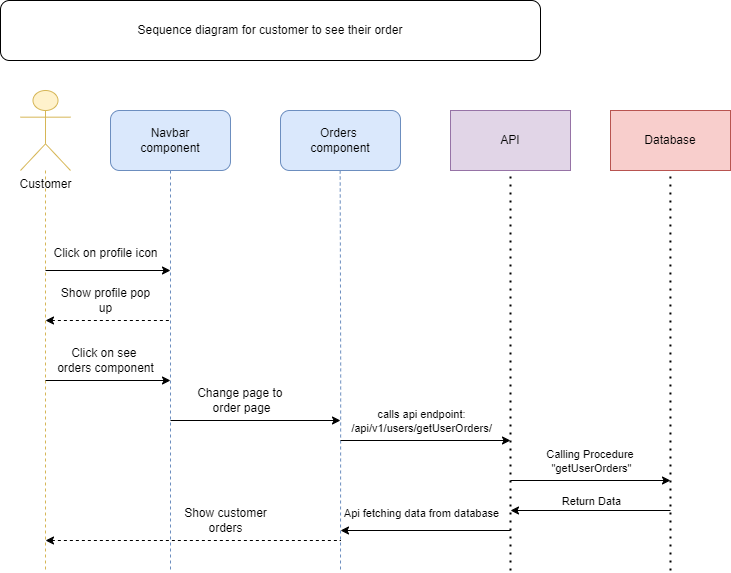

The diagram above was exported from draw.io. Its source (the exported page's mxGraphModel, read from the mxfile embedded in the PNG):
<mxGraphModel dx="1432" dy="739" grid="1" gridSize="10" guides="1" tooltips="1" connect="1" arrows="1" fold="1" page="1" pageScale="1" pageWidth="850" pageHeight="1100" math="0" shadow="0">
  <root>
    <mxCell id="0" />
    <mxCell id="1" parent="0" />
    <mxCell id="Q-6IDMvcyafnTHrFBV0e-1" style="edgeStyle=orthogonalEdgeStyle;rounded=0;orthogonalLoop=1;jettySize=auto;html=1;endArrow=none;endFill=0;dashed=1;fillColor=#fff2cc;strokeColor=#d6b656;" parent="1" source="Q-6IDMvcyafnTHrFBV0e-2" edge="1">
      <mxGeometry relative="1" as="geometry">
        <mxPoint x="115" y="600" as="targetPoint" />
      </mxGeometry>
    </mxCell>
    <mxCell id="Q-6IDMvcyafnTHrFBV0e-2" value="Customer" style="shape=umlActor;verticalLabelPosition=bottom;verticalAlign=top;html=1;outlineConnect=0;fillColor=#fff2cc;strokeColor=#d6b656;" parent="1" vertex="1">
      <mxGeometry x="90" y="120" width="50" height="80" as="geometry" />
    </mxCell>
    <mxCell id="Q-6IDMvcyafnTHrFBV0e-3" value="Sequence diagram for customer to see their order" style="rounded=1;whiteSpace=wrap;html=1;" parent="1" vertex="1">
      <mxGeometry x="70" y="30" width="540" height="60" as="geometry" />
    </mxCell>
    <mxCell id="Q-6IDMvcyafnTHrFBV0e-4" style="edgeStyle=orthogonalEdgeStyle;rounded=0;orthogonalLoop=1;jettySize=auto;html=1;endArrow=none;endFill=0;fillColor=#dae8fc;strokeColor=#6c8ebf;dashed=1;" parent="1" source="Q-6IDMvcyafnTHrFBV0e-5" edge="1">
      <mxGeometry relative="1" as="geometry">
        <mxPoint x="240" y="600" as="targetPoint" />
      </mxGeometry>
    </mxCell>
    <mxCell id="Q-6IDMvcyafnTHrFBV0e-5" value="&lt;div&gt;Navbar&lt;/div&gt;&lt;div&gt;component&lt;/div&gt;" style="rounded=1;whiteSpace=wrap;html=1;fillColor=#dae8fc;strokeColor=#6c8ebf;" parent="1" vertex="1">
      <mxGeometry x="180" y="140" width="120" height="60" as="geometry" />
    </mxCell>
    <mxCell id="Q-6IDMvcyafnTHrFBV0e-6" value="" style="endArrow=classic;startArrow=none;html=1;rounded=0;startFill=0;" parent="1" edge="1">
      <mxGeometry width="50" height="50" relative="1" as="geometry">
        <mxPoint x="115" y="300" as="sourcePoint" />
        <mxPoint x="240" y="300" as="targetPoint" />
      </mxGeometry>
    </mxCell>
    <mxCell id="Q-6IDMvcyafnTHrFBV0e-7" value="Click on profile icon" style="text;html=1;align=center;verticalAlign=middle;resizable=0;points=[];autosize=1;strokeColor=none;fillColor=none;" parent="1" vertex="1">
      <mxGeometry x="110" y="268" width="130" height="30" as="geometry" />
    </mxCell>
    <mxCell id="Q-6IDMvcyafnTHrFBV0e-8" value="Orders&amp;nbsp;&lt;div&gt;component&lt;/div&gt;" style="rounded=1;whiteSpace=wrap;html=1;fillColor=#dae8fc;strokeColor=#6c8ebf;" parent="1" vertex="1">
      <mxGeometry x="350" y="140" width="120" height="60" as="geometry" />
    </mxCell>
    <mxCell id="Q-6IDMvcyafnTHrFBV0e-9" style="edgeStyle=orthogonalEdgeStyle;rounded=0;orthogonalLoop=1;jettySize=auto;html=1;endArrow=none;endFill=0;fillColor=#dae8fc;strokeColor=#6c8ebf;dashed=1;" parent="1" edge="1">
      <mxGeometry relative="1" as="geometry">
        <mxPoint x="410" y="600" as="targetPoint" />
        <mxPoint x="409.66" y="200" as="sourcePoint" />
      </mxGeometry>
    </mxCell>
    <mxCell id="Q-6IDMvcyafnTHrFBV0e-10" value="Click on see&amp;nbsp;&lt;div&gt;orders component&lt;/div&gt;" style="text;html=1;align=center;verticalAlign=middle;resizable=0;points=[];autosize=1;strokeColor=none;fillColor=none;" parent="1" vertex="1">
      <mxGeometry x="115" y="370" width="120" height="40" as="geometry" />
    </mxCell>
    <mxCell id="Q-6IDMvcyafnTHrFBV0e-11" value="" style="endArrow=classic;startArrow=none;html=1;rounded=0;startFill=0;" parent="1" edge="1">
      <mxGeometry width="50" height="50" relative="1" as="geometry">
        <mxPoint x="115" y="410" as="sourcePoint" />
        <mxPoint x="240" y="410" as="targetPoint" />
      </mxGeometry>
    </mxCell>
    <mxCell id="Q-6IDMvcyafnTHrFBV0e-12" value="" style="endArrow=none;startArrow=classic;html=1;rounded=0;startFill=1;endFill=0;dashed=1;" parent="1" edge="1">
      <mxGeometry width="50" height="50" relative="1" as="geometry">
        <mxPoint x="115" y="350" as="sourcePoint" />
        <mxPoint x="240" y="350" as="targetPoint" />
      </mxGeometry>
    </mxCell>
    <mxCell id="Q-6IDMvcyafnTHrFBV0e-13" value="Show profile pop&lt;div&gt;up&lt;/div&gt;" style="text;html=1;align=center;verticalAlign=middle;resizable=0;points=[];autosize=1;strokeColor=none;fillColor=none;" parent="1" vertex="1">
      <mxGeometry x="120" y="310" width="110" height="40" as="geometry" />
    </mxCell>
    <mxCell id="Q-6IDMvcyafnTHrFBV0e-14" value="" style="endArrow=none;startArrow=classic;html=1;rounded=0;startFill=1;endFill=0;dashed=1;" parent="1" edge="1">
      <mxGeometry width="50" height="50" relative="1" as="geometry">
        <mxPoint x="115" y="570" as="sourcePoint" />
        <mxPoint x="410" y="570" as="targetPoint" />
      </mxGeometry>
    </mxCell>
    <mxCell id="Q-6IDMvcyafnTHrFBV0e-15" value="Show customer&lt;div&gt;orders&lt;/div&gt;" style="text;html=1;align=center;verticalAlign=middle;resizable=0;points=[];autosize=1;strokeColor=none;fillColor=none;" parent="1" vertex="1">
      <mxGeometry x="240" y="530" width="110" height="40" as="geometry" />
    </mxCell>
    <mxCell id="Q-6IDMvcyafnTHrFBV0e-16" value="Change page to&amp;nbsp;&lt;div&gt;order page&lt;/div&gt;" style="text;html=1;align=center;verticalAlign=middle;resizable=0;points=[];autosize=1;strokeColor=none;fillColor=none;" parent="1" vertex="1">
      <mxGeometry x="256" y="410" width="110" height="40" as="geometry" />
    </mxCell>
    <mxCell id="Q-6IDMvcyafnTHrFBV0e-17" value="" style="endArrow=classic;startArrow=none;html=1;rounded=0;startFill=0;" parent="1" edge="1">
      <mxGeometry width="50" height="50" relative="1" as="geometry">
        <mxPoint x="240" y="450" as="sourcePoint" />
        <mxPoint x="410" y="450" as="targetPoint" />
      </mxGeometry>
    </mxCell>
    <mxCell id="Q-6IDMvcyafnTHrFBV0e-20" value="API" style="rounded=0;whiteSpace=wrap;html=1;fillColor=#e1d5e7;strokeColor=#9673a6;" parent="1" vertex="1">
      <mxGeometry x="520" y="140" width="120" height="60" as="geometry" />
    </mxCell>
    <mxCell id="Q-6IDMvcyafnTHrFBV0e-21" value="" style="endArrow=none;dashed=1;html=1;dashPattern=1 3;strokeWidth=2;rounded=0;" parent="1" edge="1">
      <mxGeometry width="50" height="50" relative="1" as="geometry">
        <mxPoint x="580" y="600" as="sourcePoint" />
        <mxPoint x="580" y="200" as="targetPoint" />
      </mxGeometry>
    </mxCell>
    <mxCell id="Q-6IDMvcyafnTHrFBV0e-22" value="Database" style="rounded=0;whiteSpace=wrap;html=1;fillColor=#f8cecc;strokeColor=#b85450;" parent="1" vertex="1">
      <mxGeometry x="680" y="140" width="120" height="60" as="geometry" />
    </mxCell>
    <mxCell id="Q-6IDMvcyafnTHrFBV0e-23" value="" style="endArrow=none;dashed=1;html=1;dashPattern=1 3;strokeWidth=2;rounded=0;" parent="1" edge="1">
      <mxGeometry width="50" height="50" relative="1" as="geometry">
        <mxPoint x="740" y="600" as="sourcePoint" />
        <mxPoint x="739.9" y="200" as="targetPoint" />
      </mxGeometry>
    </mxCell>
    <mxCell id="Q-6IDMvcyafnTHrFBV0e-24" value="" style="endArrow=classic;html=1;rounded=0;" parent="1" edge="1">
      <mxGeometry width="50" height="50" relative="1" as="geometry">
        <mxPoint x="580" y="510" as="sourcePoint" />
        <mxPoint x="740" y="510" as="targetPoint" />
      </mxGeometry>
    </mxCell>
    <mxCell id="Q-6IDMvcyafnTHrFBV0e-25" value="Calling Procedure&amp;nbsp;&lt;br&gt;&quot;getUserOrders&quot;" style="edgeLabel;html=1;align=center;verticalAlign=middle;resizable=0;points=[];" parent="Q-6IDMvcyafnTHrFBV0e-24" connectable="0" vertex="1">
      <mxGeometry x="-0.0762" y="1" relative="1" as="geometry">
        <mxPoint x="6" y="-19" as="offset" />
      </mxGeometry>
    </mxCell>
    <mxCell id="Q-6IDMvcyafnTHrFBV0e-26" value="" style="endArrow=classic;html=1;rounded=0;" parent="1" edge="1">
      <mxGeometry width="50" height="50" relative="1" as="geometry">
        <mxPoint x="740" y="540" as="sourcePoint" />
        <mxPoint x="580" y="540" as="targetPoint" />
      </mxGeometry>
    </mxCell>
    <mxCell id="Q-6IDMvcyafnTHrFBV0e-27" value="Return Data" style="edgeLabel;html=1;align=center;verticalAlign=middle;resizable=0;points=[];" parent="Q-6IDMvcyafnTHrFBV0e-26" connectable="0" vertex="1">
      <mxGeometry x="-0.0762" y="1" relative="1" as="geometry">
        <mxPoint x="-6" y="-11" as="offset" />
      </mxGeometry>
    </mxCell>
    <mxCell id="Q-6IDMvcyafnTHrFBV0e-30" value="" style="endArrow=classic;startArrow=none;html=1;rounded=0;startFill=0;" parent="1" edge="1">
      <mxGeometry width="50" height="50" relative="1" as="geometry">
        <mxPoint x="410" y="470" as="sourcePoint" />
        <mxPoint x="580" y="470" as="targetPoint" />
      </mxGeometry>
    </mxCell>
    <mxCell id="Q-6IDMvcyafnTHrFBV0e-31" value="calls api endpoint:&lt;br&gt;/api/v1/users/getUserOrders/" style="edgeLabel;html=1;align=center;verticalAlign=middle;resizable=0;points=[];" parent="Q-6IDMvcyafnTHrFBV0e-30" connectable="0" vertex="1">
      <mxGeometry x="0.058" y="1" relative="1" as="geometry">
        <mxPoint x="-10" y="-19" as="offset" />
      </mxGeometry>
    </mxCell>
    <mxCell id="Q-6IDMvcyafnTHrFBV0e-32" value="" style="endArrow=classic;startArrow=none;html=1;rounded=0;startFill=0;" parent="1" edge="1">
      <mxGeometry width="50" height="50" relative="1" as="geometry">
        <mxPoint x="580" y="560" as="sourcePoint" />
        <mxPoint x="410" y="560" as="targetPoint" />
      </mxGeometry>
    </mxCell>
    <mxCell id="Q-6IDMvcyafnTHrFBV0e-33" value="Api fetching data from database" style="edgeLabel;html=1;align=center;verticalAlign=middle;resizable=0;points=[];" parent="Q-6IDMvcyafnTHrFBV0e-32" connectable="0" vertex="1">
      <mxGeometry x="0.058" y="1" relative="1" as="geometry">
        <mxPoint y="-19" as="offset" />
      </mxGeometry>
    </mxCell>
  </root>
</mxGraphModel>